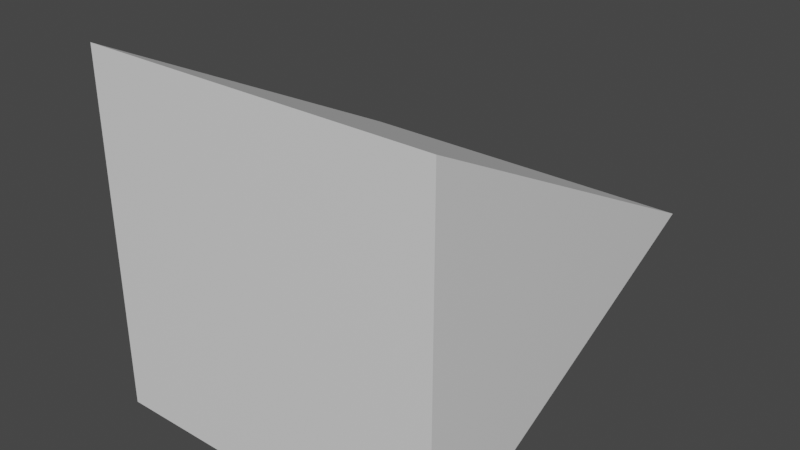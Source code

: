 # Source: Triangle.blend  (saved by Blender 2.93.21; exported with 4.5.12 LTS)
import bpy
from mathutils import Matrix  # noqa: F401  (used for matrix-valued properties, if any)

bpy.ops.wm.read_factory_settings(use_empty=True)
scene = bpy.context.scene
scene.name = 'Scene'

# ---- collections
col_collection = bpy.data.collections.new('Collection'); scene.collection.children.link(col_collection)

# ---- materials (node trees are filled in below, after node groups)
mat_material = bpy.data.materials.new('Material')
mat_material.alpha_threshold = 0.0
mat_material.use_transparent_shadow = False
mat_material.line_color = (0.0, 0.0, 0.0, 1.0)

# ---- material node trees
mat_material.use_nodes = True; mat_material.node_tree.nodes.clear()
_N = mat_material.node_tree.nodes; _L = mat_material.node_tree.links
n0 = _N.new('ShaderNodeOutputMaterial'); n0.name = 'Material Output'; n0.location = (300, 300)
n1 = _N.new('ShaderNodeBsdfPrincipled'); n1.name = 'Principled BSDF'; n1.location = (10, 300)
n1.distribution = 'GGX'
n1.subsurface_method = 'BURLEY'
n1.inputs[2].default_value = 0.4
n1.inputs[3].default_value = 1.45
n1.inputs[27].default_value = (0.0, 0.0, 0.0, 1.0)
n1.inputs[28].default_value = 1.0
_L.new(n1.outputs[0], n0.inputs[0])
n0.is_active_output = True

# ---- world
world_world = bpy.data.worlds.new('World'); scene.world = world_world
world_world.use_nodes = True; world_world.node_tree.nodes.clear()
_N = world_world.node_tree.nodes; _L = world_world.node_tree.links
n0 = _N.new('ShaderNodeOutputWorld'); n0.name = 'World Output'; n0.location = (300, 300)
n1 = _N.new('ShaderNodeBackground'); n1.name = 'Background'; n1.location = (10, 300)
n1.inputs[0].default_value = (0.05088, 0.05088, 0.05088, 1.0)
_L.new(n1.outputs[0], n0.inputs[0])
n0.is_active_output = True
world_world.color = (0.05088, 0.05088, 0.05088)
world_world.use_sun_shadow = False
world_world.sun_shadow_jitter_overblur = 0.0

# ---- meshes
me_cube = bpy.data.meshes.new('Cube')
me_cube.from_pydata([(1.0, 1.333, -0.002905), (1.0, -0.6667, -1.003), (1.0, -0.6667, 0.9971), (-1.0, 1.333, -0.002905), (-1.0, -0.6667, -1.003), (-1.0, -0.6667, 0.9971)], [], [(2, 0, 3, 5), (5, 3, 4), (4, 1, 2, 5), (1, 0, 2), (4, 3, 0, 1)])
_uv = me_cube.uv_layers.new(name='UVMap')
_uv.uv.foreach_set('vector', [0.375, 0.75, 0.625, 0.75, 0.625, 1.0, 0.375, 1.0, 0.375, 0.0, 0.625, 0.25, 0.375, 0.25, 0.125, 0.5, 0.375, 0.5, 0.375, 0.75, 0.125, 0.75, 0.375, 0.5, 0.625, 0.75, 0.375, 0.75, 0.375, 0.25, 0.625, 0.25, 0.625, 0.5, 0.375, 0.5])
me_cube.materials.append(mat_material)
me_cube.use_remesh_preserve_volume = False
me_cube.use_remesh_preserve_attributes = False
me_cube.use_mirror_vertex_groups = False
me_cube.update()

# ---- objects
ob_cube = bpy.data.objects.new('Cube', me_cube)

# ---- transforms, parenting, visibility, modifiers, constraints
ob_cube.location = (0.0, 0.0, 0.0)
ob_cube.lock_rotations_4d = False
ob_cube.empty_display_type = 'ARROWS'
ob_cube.lineart.crease_threshold = 0.0

# ---- collection membership
col_collection.objects.link(ob_cube)

# ---- scene / render settings (as saved in the file)
scene.frame_start = 1; scene.frame_end = 250; scene.frame_set(1)
scene.render.engine = 'BLENDER_EEVEE_NEXT'
scene.cycles.use_denoising = False
scene.cycles.samples = 128
scene.cycles.sampling_pattern = 'TABULATED_SOBOL'
scene.cycles.use_adaptive_sampling = False
scene.cycles.use_light_tree = False
scene.view_settings.view_transform = 'Filmic'
bpy.context.view_layer.update()

# ---- added for rendering (the .blend has no active camera and no usable light): camera, sun
cam_auto = bpy.data.cameras.new('AutoCamera')
cam_auto.lens = 50.0
cam_auto.sensor_width = 36.0
cam_auto.clip_end = 1000.0
ob_auto_camera = bpy.data.objects.new('AutoCamera', cam_auto)
scene.collection.objects.link(ob_auto_camera)
ob_auto_camera.location = (3.20507, -3.51275, 2.56115)
ob_auto_camera.rotation_euler = (1.09748, -7.21219e-08, 0.694738)
scene.camera = ob_auto_camera
light_auto_sun = bpy.data.lights.new('AutoSun', 'SUN')
light_auto_sun.energy = 3.0
light_auto_sun.angle = 0.0523599
ob_auto_sun = bpy.data.objects.new('AutoSun', light_auto_sun)
scene.collection.objects.link(ob_auto_sun)
ob_auto_sun.rotation_euler = (0.872665, 0.174533, 0.523599)
bpy.context.view_layer.update()
